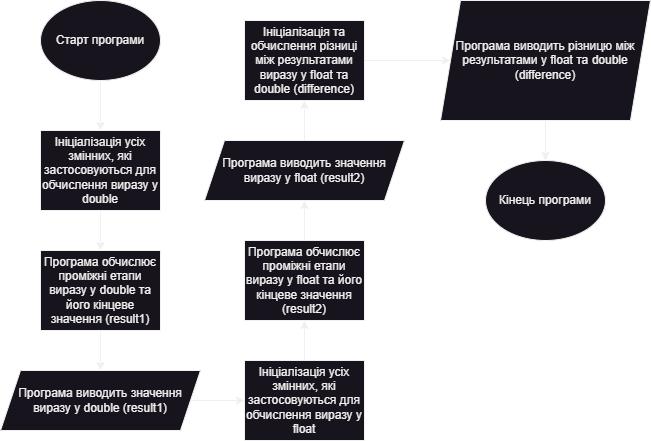

The diagram above was exported from draw.io. Its source (the exported page's mxGraphModel, read from the mxfile embedded in the PNG):
<mxGraphModel dx="1290" dy="621" grid="1" gridSize="10" guides="1" tooltips="1" connect="1" arrows="1" fold="1" page="1" pageScale="1" pageWidth="827" pageHeight="1169" math="0" shadow="0">
  <root>
    <mxCell id="WIyWlLk6GJQsqaUBKTNV-0" />
    <mxCell id="WIyWlLk6GJQsqaUBKTNV-1" parent="WIyWlLk6GJQsqaUBKTNV-0" />
    <mxCell id="03YCp8zmYJWnF83hHH4M-1" style="edgeStyle=orthogonalEdgeStyle;rounded=0;orthogonalLoop=1;jettySize=auto;html=1;" parent="WIyWlLk6GJQsqaUBKTNV-1" source="03YCp8zmYJWnF83hHH4M-0" target="03YCp8zmYJWnF83hHH4M-2" edge="1">
      <mxGeometry relative="1" as="geometry">
        <mxPoint x="270" y="170" as="targetPoint" />
      </mxGeometry>
    </mxCell>
    <mxCell id="03YCp8zmYJWnF83hHH4M-0" value="Старт програми" style="ellipse;whiteSpace=wrap;html=1;" parent="WIyWlLk6GJQsqaUBKTNV-1" vertex="1">
      <mxGeometry x="210" y="50" width="120" height="80" as="geometry" />
    </mxCell>
    <mxCell id="03YCp8zmYJWnF83hHH4M-3" style="edgeStyle=orthogonalEdgeStyle;rounded=0;orthogonalLoop=1;jettySize=auto;html=1;" parent="WIyWlLk6GJQsqaUBKTNV-1" source="03YCp8zmYJWnF83hHH4M-2" target="03YCp8zmYJWnF83hHH4M-4" edge="1">
      <mxGeometry relative="1" as="geometry">
        <mxPoint x="270" y="320.0000000000001" as="targetPoint" />
      </mxGeometry>
    </mxCell>
    <mxCell id="03YCp8zmYJWnF83hHH4M-2" value="Ініціалізація усіх змінних, які застосовуються для обчислення виразу у double" style="rounded=0;whiteSpace=wrap;html=1;" parent="WIyWlLk6GJQsqaUBKTNV-1" vertex="1">
      <mxGeometry x="210" y="180" width="120" height="80" as="geometry" />
    </mxCell>
    <mxCell id="03YCp8zmYJWnF83hHH4M-5" style="edgeStyle=orthogonalEdgeStyle;rounded=0;orthogonalLoop=1;jettySize=auto;html=1;" parent="WIyWlLk6GJQsqaUBKTNV-1" source="03YCp8zmYJWnF83hHH4M-4" target="03YCp8zmYJWnF83hHH4M-6" edge="1">
      <mxGeometry relative="1" as="geometry">
        <mxPoint x="270" y="440" as="targetPoint" />
      </mxGeometry>
    </mxCell>
    <mxCell id="03YCp8zmYJWnF83hHH4M-4" value="Програма обчислює проміжні етапи виразу у double та його кінцеве значення (result1)" style="rounded=0;whiteSpace=wrap;html=1;" parent="WIyWlLk6GJQsqaUBKTNV-1" vertex="1">
      <mxGeometry x="210" y="300" width="120" height="80" as="geometry" />
    </mxCell>
    <mxCell id="03YCp8zmYJWnF83hHH4M-9" style="edgeStyle=orthogonalEdgeStyle;rounded=0;orthogonalLoop=1;jettySize=auto;html=1;" parent="WIyWlLk6GJQsqaUBKTNV-1" source="03YCp8zmYJWnF83hHH4M-6" target="03YCp8zmYJWnF83hHH4M-8" edge="1">
      <mxGeometry relative="1" as="geometry" />
    </mxCell>
    <mxCell id="03YCp8zmYJWnF83hHH4M-6" value="Програма виводить значення виразу у double (result1)" style="shape=parallelogram;perimeter=parallelogramPerimeter;whiteSpace=wrap;html=1;fixedSize=1;" parent="WIyWlLk6GJQsqaUBKTNV-1" vertex="1">
      <mxGeometry x="170" y="420" width="200" height="60" as="geometry" />
    </mxCell>
    <mxCell id="03YCp8zmYJWnF83hHH4M-11" style="edgeStyle=orthogonalEdgeStyle;rounded=0;orthogonalLoop=1;jettySize=auto;html=1;entryX=0.5;entryY=1;entryDx=0;entryDy=0;" parent="WIyWlLk6GJQsqaUBKTNV-1" source="03YCp8zmYJWnF83hHH4M-8" target="03YCp8zmYJWnF83hHH4M-10" edge="1">
      <mxGeometry relative="1" as="geometry" />
    </mxCell>
    <mxCell id="03YCp8zmYJWnF83hHH4M-8" value="Ініціалізація усіх змінних, які застосовуються для обчислення виразу у float" style="rounded=0;whiteSpace=wrap;html=1;" parent="WIyWlLk6GJQsqaUBKTNV-1" vertex="1">
      <mxGeometry x="414" y="410" width="120" height="80" as="geometry" />
    </mxCell>
    <mxCell id="03YCp8zmYJWnF83hHH4M-13" style="edgeStyle=orthogonalEdgeStyle;rounded=0;orthogonalLoop=1;jettySize=auto;html=1;entryX=0.5;entryY=1;entryDx=0;entryDy=0;" parent="WIyWlLk6GJQsqaUBKTNV-1" source="03YCp8zmYJWnF83hHH4M-10" target="03YCp8zmYJWnF83hHH4M-12" edge="1">
      <mxGeometry relative="1" as="geometry" />
    </mxCell>
    <mxCell id="03YCp8zmYJWnF83hHH4M-10" value="Програма обчислює проміжні етапи виразу у float та його кінцеве значення (result2)" style="rounded=0;whiteSpace=wrap;html=1;" parent="WIyWlLk6GJQsqaUBKTNV-1" vertex="1">
      <mxGeometry x="414" y="290" width="120" height="80" as="geometry" />
    </mxCell>
    <mxCell id="03YCp8zmYJWnF83hHH4M-15" style="edgeStyle=orthogonalEdgeStyle;rounded=0;orthogonalLoop=1;jettySize=auto;html=1;" parent="WIyWlLk6GJQsqaUBKTNV-1" source="03YCp8zmYJWnF83hHH4M-12" target="03YCp8zmYJWnF83hHH4M-14" edge="1">
      <mxGeometry relative="1" as="geometry" />
    </mxCell>
    <mxCell id="03YCp8zmYJWnF83hHH4M-12" value="Програма виводить значення виразу у float (result2)" style="shape=parallelogram;perimeter=parallelogramPerimeter;whiteSpace=wrap;html=1;fixedSize=1;" parent="WIyWlLk6GJQsqaUBKTNV-1" vertex="1">
      <mxGeometry x="374" y="190" width="200" height="60" as="geometry" />
    </mxCell>
    <mxCell id="03YCp8zmYJWnF83hHH4M-18" style="edgeStyle=orthogonalEdgeStyle;rounded=0;orthogonalLoop=1;jettySize=auto;html=1;entryX=0;entryY=0.5;entryDx=0;entryDy=0;" parent="WIyWlLk6GJQsqaUBKTNV-1" source="03YCp8zmYJWnF83hHH4M-14" target="03YCp8zmYJWnF83hHH4M-17" edge="1">
      <mxGeometry relative="1" as="geometry" />
    </mxCell>
    <mxCell id="03YCp8zmYJWnF83hHH4M-14" value="Ініціалізація та обчислення різниці між результатами виразу у float та double (difference)" style="rounded=0;whiteSpace=wrap;html=1;" parent="WIyWlLk6GJQsqaUBKTNV-1" vertex="1">
      <mxGeometry x="414" y="70" width="120" height="80" as="geometry" />
    </mxCell>
    <mxCell id="03YCp8zmYJWnF83hHH4M-20" style="edgeStyle=orthogonalEdgeStyle;rounded=0;orthogonalLoop=1;jettySize=auto;html=1;entryX=0.5;entryY=0;entryDx=0;entryDy=0;" parent="WIyWlLk6GJQsqaUBKTNV-1" source="03YCp8zmYJWnF83hHH4M-17" target="03YCp8zmYJWnF83hHH4M-19" edge="1">
      <mxGeometry relative="1" as="geometry" />
    </mxCell>
    <mxCell id="03YCp8zmYJWnF83hHH4M-17" value="Програма виводить різницю між результатами у float та double (difference)" style="shape=parallelogram;perimeter=parallelogramPerimeter;whiteSpace=wrap;html=1;fixedSize=1;" parent="WIyWlLk6GJQsqaUBKTNV-1" vertex="1">
      <mxGeometry x="610" y="50" width="210" height="120" as="geometry" />
    </mxCell>
    <mxCell id="03YCp8zmYJWnF83hHH4M-19" value="Кінець програми" style="ellipse;whiteSpace=wrap;html=1;" parent="WIyWlLk6GJQsqaUBKTNV-1" vertex="1">
      <mxGeometry x="655" y="210" width="120" height="80" as="geometry" />
    </mxCell>
  </root>
</mxGraphModel>